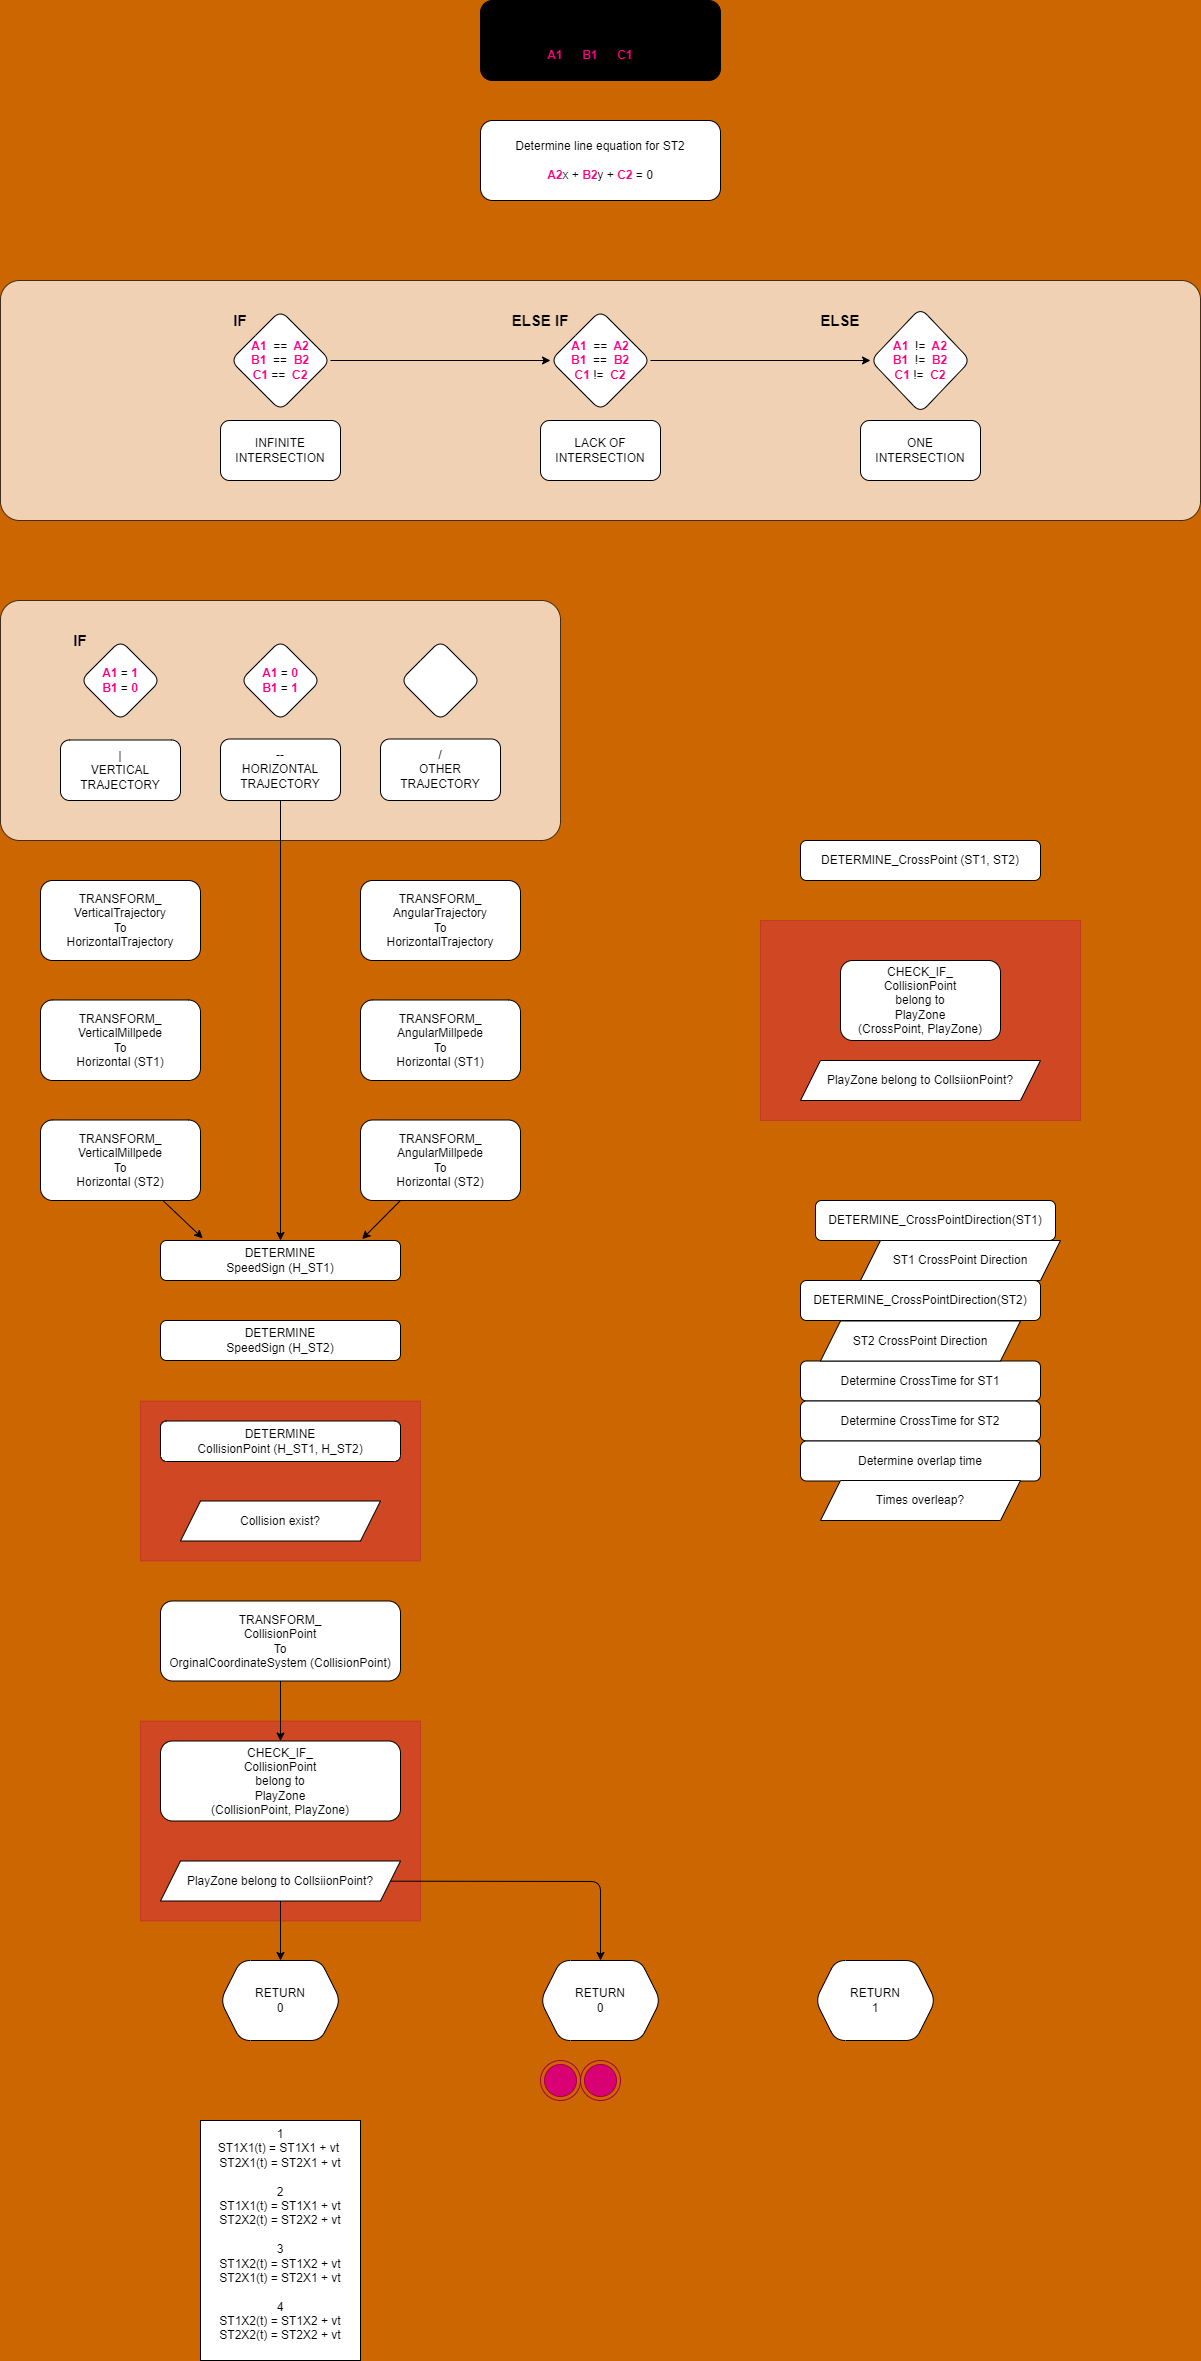

The diagram above was exported from draw.io. Its source (the exported page's mxGraphModel, read from the mxfile embedded in the PNG):
<mxGraphModel dx="850" dy="2190" grid="1" gridSize="10" guides="1" tooltips="1" connect="1" arrows="1" fold="1" page="1" pageScale="1" pageWidth="1200" pageHeight="1600" background="#CC6600" math="0" shadow="1">
  <root>
    <mxCell id="0" />
    <mxCell id="1" parent="0" />
    <mxCell id="s5gc1hXdaQw-yFFLc6-F-217" value="" style="rounded=0;whiteSpace=wrap;html=1;shadow=0;glass=0;opacity=30;fillColor=#d80073;fontColor=#ffffff;strokeColor=#A50040;" vertex="1" parent="1">
      <mxGeometry x="140" y="-119.5" width="280" height="160" as="geometry" />
    </mxCell>
    <mxCell id="s5gc1hXdaQw-yFFLc6-F-211" value="" style="rounded=0;whiteSpace=wrap;html=1;shadow=0;glass=0;opacity=30;fillColor=#d80073;fontColor=#ffffff;strokeColor=#A50040;" vertex="1" parent="1">
      <mxGeometry x="140" y="200.5" width="280" height="200" as="geometry" />
    </mxCell>
    <mxCell id="s5gc1hXdaQw-yFFLc6-F-210" value="" style="rounded=0;whiteSpace=wrap;html=1;shadow=0;glass=0;opacity=30;fillColor=#d80073;fontColor=#ffffff;strokeColor=#A50040;" vertex="1" parent="1">
      <mxGeometry x="760" y="-600" width="320" height="200" as="geometry" />
    </mxCell>
    <mxCell id="161" value="" style="rounded=1;whiteSpace=wrap;html=1;fontColor=#FF0080;opacity=70;strokeOpacity=100;fillOpacity=100;glass=0;sketch=0;shadow=0;arcSize=8;" parent="1" vertex="1">
      <mxGeometry y="-920" width="560" height="240" as="geometry" />
    </mxCell>
    <mxCell id="160" value="" style="rounded=1;whiteSpace=wrap;html=1;fontColor=#FF0080;opacity=70;strokeOpacity=100;fillOpacity=100;glass=0;sketch=0;shadow=0;arcSize=8;" parent="1" vertex="1">
      <mxGeometry y="-1240" width="1200" height="240" as="geometry" />
    </mxCell>
    <mxCell id="22" value="Determine line equation for ST1&lt;br&gt;&lt;br&gt;&lt;b&gt;&lt;font color=&quot;#ff0080&quot;&gt;A1&lt;/font&gt;&lt;/b&gt;x +&amp;nbsp;&lt;b&gt;&lt;font color=&quot;#ff0080&quot;&gt;B1&lt;/font&gt;&lt;/b&gt;y +&amp;nbsp;&lt;b&gt;&lt;font color=&quot;#ff0080&quot;&gt;C1&lt;/font&gt;&lt;/b&gt;&amp;nbsp;= 0" style="whiteSpace=wrap;html=1;rounded=1;fillColor=#000000;" parent="1" vertex="1">
      <mxGeometry x="480" y="-1520" width="240" height="80" as="geometry" />
    </mxCell>
    <mxCell id="28" value="Determine line equation for ST2&lt;br&gt;&lt;br&gt;&lt;b&gt;&lt;font color=&quot;#ff0080&quot;&gt;A2&lt;/font&gt;&lt;/b&gt;x + &lt;b&gt;&lt;font color=&quot;#ff0080&quot;&gt;B2&lt;/font&gt;&lt;/b&gt;y + &lt;b&gt;&lt;font color=&quot;#ff0080&quot;&gt;C2&lt;/font&gt;&lt;/b&gt; = 0" style="whiteSpace=wrap;html=1;rounded=1;" parent="1" vertex="1">
      <mxGeometry x="480" y="-1400" width="240" height="80" as="geometry" />
    </mxCell>
    <mxCell id="34" value="DETERMINE_CrossPoint (ST1, ST2)" style="whiteSpace=wrap;html=1;rounded=1;" parent="1" vertex="1">
      <mxGeometry x="800" y="-680" width="240" height="40" as="geometry" />
    </mxCell>
    <mxCell id="35" value="Determine CrossTime for ST1" style="whiteSpace=wrap;html=1;rounded=1;" parent="1" vertex="1">
      <mxGeometry x="800" y="-159.5" width="240" height="40" as="geometry" />
    </mxCell>
    <mxCell id="36" value="Determine CrossTime for ST2" style="whiteSpace=wrap;html=1;rounded=1;" parent="1" vertex="1">
      <mxGeometry x="800" y="-119.5" width="240" height="40" as="geometry" />
    </mxCell>
    <mxCell id="41" value="Determine overlap time" style="whiteSpace=wrap;html=1;rounded=1;" parent="1" vertex="1">
      <mxGeometry x="800" y="-79.5" width="240" height="40" as="geometry" />
    </mxCell>
    <mxCell id="53" value="RETURN&lt;br&gt;0" style="shape=hexagon;perimeter=hexagonPerimeter2;whiteSpace=wrap;html=1;fixedSize=1;rounded=1;" parent="1" vertex="1">
      <mxGeometry x="540" y="440" width="120" height="80" as="geometry" />
    </mxCell>
    <mxCell id="54" value="RETURN&lt;br&gt;1" style="shape=hexagon;perimeter=hexagonPerimeter2;whiteSpace=wrap;html=1;fixedSize=1;rounded=1;" parent="1" vertex="1">
      <mxGeometry x="815" y="440" width="120" height="80" as="geometry" />
    </mxCell>
    <mxCell id="68" value="DETERMINE_CrossPointDirection(ST1)" style="whiteSpace=wrap;html=1;rounded=1;fillColor=default;" parent="1" vertex="1">
      <mxGeometry x="815" y="-320" width="240" height="40" as="geometry" />
    </mxCell>
    <mxCell id="69" value="ST1 CrossPoint Direction" style="shape=parallelogram;perimeter=parallelogramPerimeter;whiteSpace=wrap;html=1;fixedSize=1;rounded=0;" parent="1" vertex="1">
      <mxGeometry x="860" y="-280" width="200" height="40" as="geometry" />
    </mxCell>
    <mxCell id="72" value="DETERMINE_CrossPointDirection(ST2)" style="whiteSpace=wrap;html=1;rounded=1;" parent="1" vertex="1">
      <mxGeometry x="800" y="-240" width="240" height="40" as="geometry" />
    </mxCell>
    <mxCell id="73" value="Times overleap?" style="shape=parallelogram;perimeter=parallelogramPerimeter;whiteSpace=wrap;html=1;fixedSize=1;rounded=0;size=20;" parent="1" vertex="1">
      <mxGeometry x="820" y="-40" width="200" height="40" as="geometry" />
    </mxCell>
    <mxCell id="169" style="edgeStyle=none;html=1;entryX=0;entryY=0.5;entryDx=0;entryDy=0;fontSize=15;" parent="1" source="119" target="120" edge="1">
      <mxGeometry relative="1" as="geometry" />
    </mxCell>
    <mxCell id="119" value="&lt;b&gt;&lt;font color=&quot;#ff0080&quot;&gt;A1&amp;nbsp;&amp;nbsp;&lt;/font&gt;&lt;/b&gt;==&amp;nbsp;&lt;b&gt;&lt;font color=&quot;#ff0080&quot;&gt;&amp;nbsp;A2&lt;br&gt;B1&amp;nbsp;&amp;nbsp;&lt;/font&gt;&lt;/b&gt;==&amp;nbsp;&lt;b&gt;&lt;font color=&quot;#ff0080&quot;&gt;&amp;nbsp;B2&lt;br&gt;C1&amp;nbsp;&lt;/font&gt;&lt;/b&gt;==&amp;nbsp;&lt;b&gt;&lt;font color=&quot;#ff0080&quot;&gt;&amp;nbsp;C2&lt;/font&gt;&lt;/b&gt;" style="shape=rhombus;perimeter=trapezoidPerimeter;whiteSpace=wrap;html=1;fixedSize=1;size=-40;&#10;rounded=1;rounded=1;" parent="1" vertex="1">
      <mxGeometry x="230" y="-1210" width="100" height="100" as="geometry" />
    </mxCell>
    <mxCell id="170" style="edgeStyle=none;html=1;entryX=0;entryY=0.5;entryDx=0;entryDy=0;fontSize=15;" parent="1" source="120" target="121" edge="1">
      <mxGeometry relative="1" as="geometry" />
    </mxCell>
    <mxCell id="120" value="&lt;b&gt;&lt;font color=&quot;#ff0080&quot;&gt;A1&amp;nbsp;&amp;nbsp;&lt;/font&gt;&lt;/b&gt;==&amp;nbsp;&lt;b&gt;&lt;font color=&quot;#ff0080&quot;&gt;&amp;nbsp;A2&lt;br&gt;B1&amp;nbsp;&amp;nbsp;&lt;/font&gt;&lt;/b&gt;==&amp;nbsp;&lt;b&gt;&lt;font color=&quot;#ff0080&quot;&gt;&amp;nbsp;B2&lt;br&gt;C1 &lt;/font&gt;&lt;/b&gt;!=&amp;nbsp;&lt;b&gt;&lt;font color=&quot;#ff0080&quot;&gt;&amp;nbsp;C2&lt;/font&gt;&lt;/b&gt;" style="shape=rhombus;rounded=1;whiteSpace=wrap;html=1;fixedSize=1;" parent="1" vertex="1">
      <mxGeometry x="550" y="-1210" width="100" height="100" as="geometry" />
    </mxCell>
    <mxCell id="121" value="&lt;b&gt;&lt;font color=&quot;#ff0080&quot;&gt;A1&amp;nbsp; &lt;/font&gt;&lt;/b&gt;!=&amp;nbsp;&lt;b&gt;&lt;font color=&quot;#ff0080&quot;&gt;&amp;nbsp;A2&lt;br&gt;B1&amp;nbsp;&amp;nbsp;&lt;/font&gt;&lt;/b&gt;!=&amp;nbsp;&lt;b&gt;&lt;font color=&quot;#ff0080&quot;&gt;&amp;nbsp;B2&lt;br&gt;C1&amp;nbsp;&lt;/font&gt;&lt;/b&gt;!=&amp;nbsp;&lt;b&gt;&lt;font color=&quot;#ff0080&quot;&gt;&amp;nbsp;C2&lt;/font&gt;&lt;/b&gt;" style="rhombus;rounded=1;;whiteSpace=wrap;html=1;fixedSize=1;" parent="1" vertex="1">
      <mxGeometry x="870" y="-1212.5" width="100" height="105" as="geometry" />
    </mxCell>
    <mxCell id="122" value="INFINITE INTERSECTION" style="rounded=1;whiteSpace=wrap;html=1;" parent="1" vertex="1">
      <mxGeometry x="220" y="-1100" width="120" height="60" as="geometry" />
    </mxCell>
    <mxCell id="123" value="ONE INTERSECTION" style="rounded=1;whiteSpace=wrap;html=1;" parent="1" vertex="1">
      <mxGeometry x="860" y="-1100" width="120" height="60" as="geometry" />
    </mxCell>
    <mxCell id="124" value="LACK OF INTERSECTION" style="rounded=1;whiteSpace=wrap;html=1;" parent="1" vertex="1">
      <mxGeometry x="540" y="-1100" width="120" height="60" as="geometry" />
    </mxCell>
    <mxCell id="117" value="1&lt;br&gt;ST1X1(t) = ST1X1 + vt&amp;nbsp;&lt;br&gt;ST2X1(t) = ST2X1 + vt&lt;br&gt;&lt;br&gt;2&lt;br&gt;ST1X1(t) = ST1X1 + vt&lt;br&gt;ST2X2(t) = ST2X2 + vt&lt;br&gt;&lt;br&gt;3&lt;br&gt;ST1X2(t) = ST1X2 + vt&lt;br&gt;ST2X1(t) = ST2X1 + vt&lt;br&gt;&lt;br&gt;4&lt;br&gt;ST1X2(t) = ST1X2 + vt&lt;br&gt;ST2X2(t) = ST2X2 + vt" style="whiteSpace=wrap;html=1;rounded=0;verticalAlign=top;" parent="1" vertex="1">
      <mxGeometry x="200" y="600" width="160" height="240" as="geometry" />
    </mxCell>
    <mxCell id="136" value="|&lt;br&gt;VERTICAL TRAJECTORY" style="shape=rectangular;perimeter=hexagonPerimeter2;whiteSpace=wrap;html=1;fixedSize=1;sketch=0;rounded=1;" parent="1" vertex="1">
      <mxGeometry x="60" y="-780.5" width="120" height="60.5" as="geometry" />
    </mxCell>
    <mxCell id="s5gc1hXdaQw-yFFLc6-F-218" style="edgeStyle=none;html=1;entryX=0.5;entryY=0;entryDx=0;entryDy=0;" edge="1" parent="1" source="137" target="178">
      <mxGeometry relative="1" as="geometry" />
    </mxCell>
    <mxCell id="137" value="--&lt;br&gt;HORIZONTAL TRAJECTORY" style="shape=rectangular;perimeter=hexagonPerimeter2;whiteSpace=wrap;html=1;fixedSize=1;sketch=0;rounded=1;" parent="1" vertex="1">
      <mxGeometry x="220" y="-781.5" width="120" height="61.5" as="geometry" />
    </mxCell>
    <mxCell id="138" value="/&lt;br&gt;OTHER TRAJECTORY" style="shape=rectangular;perimeter=hexagonPerimeter2;whiteSpace=wrap;html=1;fixedSize=1;sketch=0;rounded=1;" parent="1" vertex="1">
      <mxGeometry x="380" y="-781.5" width="120" height="61.5" as="geometry" />
    </mxCell>
    <mxCell id="139" value="&lt;div&gt;&lt;b&gt;&lt;font color=&quot;#ff0080&quot;&gt;A1&amp;nbsp;&lt;/font&gt;&lt;/b&gt;&lt;span&gt;=&amp;nbsp;&lt;/span&gt;&lt;b&gt;&lt;font color=&quot;#ff0080&quot;&gt;1&lt;/font&gt;&lt;/b&gt;&lt;/div&gt;&lt;b&gt;&lt;div&gt;&lt;b&gt;&lt;font color=&quot;#ff0080&quot;&gt;B1&amp;nbsp;&lt;/font&gt;&lt;/b&gt;&lt;span style=&quot;font-weight: normal&quot;&gt;=&lt;/span&gt;&lt;b&gt;&lt;font color=&quot;#ff0080&quot;&gt;&amp;nbsp;0&lt;/font&gt;&lt;/b&gt;&lt;/div&gt;&lt;/b&gt;" style="rhombus;whiteSpace=wrap;html=1;direction=south;rounded=1;align=center;" parent="1" vertex="1">
      <mxGeometry x="80" y="-880" width="80" height="80" as="geometry" />
    </mxCell>
    <mxCell id="140" value="&lt;font color=&quot;#ff0080&quot;&gt;&lt;b&gt;A1&amp;nbsp;&lt;/b&gt;&lt;/font&gt;=&lt;font color=&quot;#ff0080&quot;&gt;&lt;b&gt;&amp;nbsp;0&lt;/b&gt;&lt;br&gt;&lt;b&gt;B1&amp;nbsp;&lt;/b&gt;&lt;/font&gt;=&amp;nbsp;&lt;font color=&quot;#ff0080&quot;&gt;&lt;b&gt;1&lt;/b&gt;&lt;/font&gt;" style="rhombus;whiteSpace=wrap;html=1;rounded=1;" parent="1" vertex="1">
      <mxGeometry x="240" y="-880" width="80" height="80" as="geometry" />
    </mxCell>
    <mxCell id="141" value="" style="rhombus;whiteSpace=wrap;html=1;rounded=1;" parent="1" vertex="1">
      <mxGeometry x="400" y="-880" width="80" height="80" as="geometry" />
    </mxCell>
    <mxCell id="143" value="" style="ellipse;html=1;shape=endState;fillColor=#d80073;strokeColor=#A50040;fontColor=#ffffff;" parent="1" vertex="1">
      <mxGeometry x="540" y="540" width="40" height="40" as="geometry" />
    </mxCell>
    <mxCell id="144" value="" style="ellipse;html=1;shape=endState;fillColor=#d80073;strokeColor=#A50040;fontColor=#ffffff;" parent="1" vertex="1">
      <mxGeometry x="580" y="540" width="40" height="40" as="geometry" />
    </mxCell>
    <mxCell id="163" value="&lt;b&gt;&lt;font style=&quot;font-size: 15px&quot;&gt;IF&lt;/font&gt;&lt;/b&gt;" style="text;html=1;strokeColor=none;fillColor=none;align=center;verticalAlign=middle;whiteSpace=wrap;rounded=0;" parent="1" vertex="1">
      <mxGeometry x="200" y="-1220" width="80" height="40" as="geometry" />
    </mxCell>
    <mxCell id="164" value="&lt;b&gt;&lt;font style=&quot;font-size: 15px&quot;&gt;ELSE IF&lt;/font&gt;&lt;/b&gt;" style="text;html=1;strokeColor=none;fillColor=none;align=center;verticalAlign=middle;whiteSpace=wrap;rounded=0;" parent="1" vertex="1">
      <mxGeometry x="500" y="-1220" width="80" height="40" as="geometry" />
    </mxCell>
    <mxCell id="165" value="&lt;span style=&quot;font-size: 15px&quot;&gt;&lt;b&gt;ELSE&lt;/b&gt;&lt;/span&gt;" style="text;html=1;strokeColor=none;fillColor=none;align=center;verticalAlign=middle;whiteSpace=wrap;rounded=0;" parent="1" vertex="1">
      <mxGeometry x="800" y="-1220" width="80" height="40" as="geometry" />
    </mxCell>
    <mxCell id="173" value="&lt;b&gt;&lt;font style=&quot;font-size: 15px&quot;&gt;IF&lt;/font&gt;&lt;/b&gt;" style="text;html=1;strokeColor=none;fillColor=none;align=center;verticalAlign=middle;whiteSpace=wrap;rounded=0;" parent="1" vertex="1">
      <mxGeometry x="40" y="-900" width="80" height="40" as="geometry" />
    </mxCell>
    <mxCell id="178" value="DETERMINE&lt;br&gt;SpeedSign (H_ST1)" style="whiteSpace=wrap;html=1;rounded=1;" parent="1" vertex="1">
      <mxGeometry x="160" y="-280" width="240" height="40" as="geometry" />
    </mxCell>
    <mxCell id="180" value="DETERMINE&lt;br&gt;CollisionPoint (H_ST1, H_ST2)" style="whiteSpace=wrap;html=1;rounded=1;" parent="1" vertex="1">
      <mxGeometry x="160" y="-99.5" width="240" height="40.5" as="geometry" />
    </mxCell>
    <mxCell id="184" value="Collision exist?" style="shape=parallelogram;perimeter=parallelogramPerimeter;whiteSpace=wrap;html=1;fixedSize=1;" parent="1" vertex="1">
      <mxGeometry x="180" y="-19.5" width="200" height="40" as="geometry" />
    </mxCell>
    <mxCell id="s5gc1hXdaQw-yFFLc6-F-216" style="edgeStyle=none;html=1;entryX=0.5;entryY=0;entryDx=0;entryDy=0;" edge="1" parent="1" source="185" target="186">
      <mxGeometry relative="1" as="geometry" />
    </mxCell>
    <mxCell id="185" value="TRANSFORM_&lt;br&gt;CollisionPoint&lt;br&gt;To&lt;br&gt;OrginalCoordinateSystem (CollisionPoint)" style="whiteSpace=wrap;html=1;rounded=1;" parent="1" vertex="1">
      <mxGeometry x="160" y="80.5" width="240" height="80" as="geometry" />
    </mxCell>
    <mxCell id="186" value="CHECK_IF_&lt;br&gt;CollisionPoint&lt;br&gt;belong to&lt;br&gt;PlayZone&lt;br&gt;(CollisionPoint, PlayZone)" style="whiteSpace=wrap;html=1;rounded=1;" parent="1" vertex="1">
      <mxGeometry x="160" y="220.5" width="240" height="80" as="geometry" />
    </mxCell>
    <mxCell id="s5gc1hXdaQw-yFFLc6-F-213" style="edgeStyle=none;html=1;entryX=0.5;entryY=0;entryDx=0;entryDy=0;" edge="1" parent="1" source="188" target="53">
      <mxGeometry relative="1" as="geometry">
        <mxPoint x="590" y="300" as="targetPoint" />
        <Array as="points">
          <mxPoint x="600" y="361" />
        </Array>
      </mxGeometry>
    </mxCell>
    <mxCell id="s5gc1hXdaQw-yFFLc6-F-215" style="edgeStyle=none;html=1;entryX=0.5;entryY=0;entryDx=0;entryDy=0;" edge="1" parent="1" source="188" target="189">
      <mxGeometry relative="1" as="geometry" />
    </mxCell>
    <mxCell id="188" value="PlayZone belong to CollsiionPoint?" style="shape=parallelogram;perimeter=parallelogramPerimeter;whiteSpace=wrap;html=1;fixedSize=1;" parent="1" vertex="1">
      <mxGeometry x="160" y="340.5" width="240" height="40" as="geometry" />
    </mxCell>
    <mxCell id="189" value="RETURN&lt;br&gt;0" style="shape=hexagon;perimeter=hexagonPerimeter2;whiteSpace=wrap;html=1;fixedSize=1;rounded=1;" parent="1" vertex="1">
      <mxGeometry x="220" y="440" width="120" height="80" as="geometry" />
    </mxCell>
    <mxCell id="190" value="ST2 CrossPoint Direction" style="shape=parallelogram;perimeter=parallelogramPerimeter;whiteSpace=wrap;html=1;fixedSize=1;rounded=0;" parent="1" vertex="1">
      <mxGeometry x="820" y="-199.5" width="200" height="40" as="geometry" />
    </mxCell>
    <mxCell id="195" value="TRANSFORM_&lt;br&gt;VerticalMillpede&lt;br&gt;To&lt;br&gt;Horizontal (ST1)" style="whiteSpace=wrap;html=1;rounded=1;" parent="1" vertex="1">
      <mxGeometry x="40" y="-520.5" width="160" height="80.5" as="geometry" />
    </mxCell>
    <mxCell id="197" value="TRANSFORM_&lt;br&gt;VerticalTrajectory&lt;br&gt;To&lt;br&gt;HorizontalTrajectory" style="whiteSpace=wrap;html=1;rounded=1;verticalAlign=middle;" parent="1" vertex="1">
      <mxGeometry x="40" y="-640" width="160" height="80" as="geometry" />
    </mxCell>
    <mxCell id="s5gc1hXdaQw-yFFLc6-F-219" style="edgeStyle=none;html=1;entryX=0.176;entryY=-0.055;entryDx=0;entryDy=0;entryPerimeter=0;" edge="1" parent="1" source="200" target="178">
      <mxGeometry relative="1" as="geometry" />
    </mxCell>
    <mxCell id="200" value="TRANSFORM_&lt;br&gt;VerticalMillpede&lt;br&gt;To&lt;br&gt;Horizontal (ST2)" style="whiteSpace=wrap;html=1;rounded=1;" parent="1" vertex="1">
      <mxGeometry x="40" y="-400.5" width="160" height="80.5" as="geometry" />
    </mxCell>
    <mxCell id="201" value="TRANSFORM_&lt;br&gt;AngularMillpede&lt;br&gt;To&lt;br&gt;Horizontal (ST1)" style="whiteSpace=wrap;html=1;rounded=1;" parent="1" vertex="1">
      <mxGeometry x="360" y="-520.5" width="160" height="80.5" as="geometry" />
    </mxCell>
    <mxCell id="202" value="TRANSFORM_&lt;br&gt;AngularTrajectory&lt;br&gt;To&lt;br&gt;HorizontalTrajectory" style="whiteSpace=wrap;html=1;rounded=1;verticalAlign=middle;" parent="1" vertex="1">
      <mxGeometry x="360" y="-640" width="160" height="80" as="geometry" />
    </mxCell>
    <mxCell id="s5gc1hXdaQw-yFFLc6-F-220" style="edgeStyle=none;html=1;entryX=0.84;entryY=-0.035;entryDx=0;entryDy=0;entryPerimeter=0;" edge="1" parent="1" source="203" target="178">
      <mxGeometry relative="1" as="geometry" />
    </mxCell>
    <mxCell id="203" value="TRANSFORM_&lt;br&gt;AngularMillpede&lt;br&gt;To&lt;br&gt;Horizontal (ST2)" style="whiteSpace=wrap;html=1;rounded=1;" parent="1" vertex="1">
      <mxGeometry x="360" y="-400.5" width="160" height="80.5" as="geometry" />
    </mxCell>
    <mxCell id="204" value="DETERMINE&lt;br&gt;SpeedSign (H_ST2)" style="whiteSpace=wrap;html=1;rounded=1;" parent="1" vertex="1">
      <mxGeometry x="160" y="-200" width="240" height="40" as="geometry" />
    </mxCell>
    <mxCell id="205" value="CHECK_IF_&lt;br&gt;CollisionPoint&lt;br&gt;belong to&lt;br&gt;PlayZone&lt;br&gt;(CrossPoint, PlayZone)" style="whiteSpace=wrap;html=1;rounded=1;" parent="1" vertex="1">
      <mxGeometry x="840" y="-560" width="160" height="80" as="geometry" />
    </mxCell>
    <mxCell id="206" value="PlayZone belong to CollsiionPoint?" style="shape=parallelogram;perimeter=parallelogramPerimeter;whiteSpace=wrap;html=1;fixedSize=1;" parent="1" vertex="1">
      <mxGeometry x="800" y="-460" width="240" height="40" as="geometry" />
    </mxCell>
  </root>
</mxGraphModel>